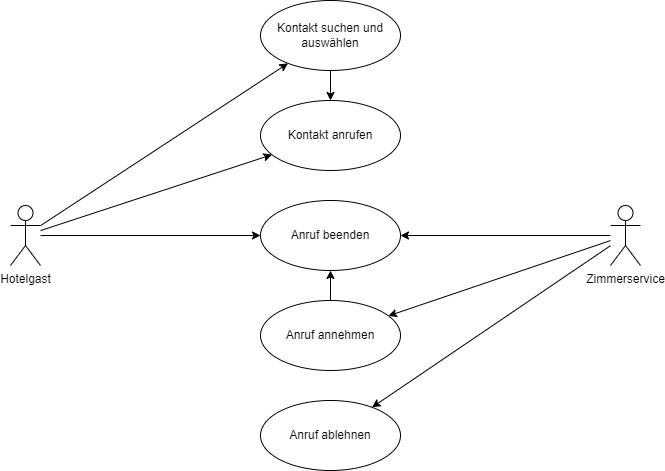

The diagram above was exported from draw.io. Its source (the exported page's mxGraphModel, read from the mxfile embedded in the PNG):
<mxGraphModel dx="1038" dy="489" grid="1" gridSize="10" guides="1" tooltips="1" connect="1" arrows="1" fold="1" page="1" pageScale="1" pageWidth="827" pageHeight="1169" math="0" shadow="0">
  <root>
    <mxCell id="0" />
    <mxCell id="1" parent="0" />
    <mxCell id="f4G6d4ESCpuel53y0smk-2" style="edgeStyle=none;rounded=0;orthogonalLoop=1;jettySize=auto;html=1;" parent="1" source="eITpSbHSYu2vecG4eaP6-1" target="5KBEn8xQkYRYPp7Ggdv--1" edge="1">
      <mxGeometry relative="1" as="geometry" />
    </mxCell>
    <mxCell id="f4G6d4ESCpuel53y0smk-3" style="edgeStyle=none;rounded=0;orthogonalLoop=1;jettySize=auto;html=1;" parent="1" source="eITpSbHSYu2vecG4eaP6-1" target="5KBEn8xQkYRYPp7Ggdv--2" edge="1">
      <mxGeometry relative="1" as="geometry" />
    </mxCell>
    <mxCell id="f4G6d4ESCpuel53y0smk-6" style="edgeStyle=none;rounded=0;orthogonalLoop=1;jettySize=auto;html=1;" parent="1" source="eITpSbHSYu2vecG4eaP6-1" target="f4G6d4ESCpuel53y0smk-1" edge="1">
      <mxGeometry relative="1" as="geometry" />
    </mxCell>
    <mxCell id="eITpSbHSYu2vecG4eaP6-1" value="Hotelgast" style="shape=umlActor;verticalLabelPosition=bottom;verticalAlign=top;html=1;" parent="1" vertex="1">
      <mxGeometry x="70" y="260" width="30" height="60" as="geometry" />
    </mxCell>
    <mxCell id="c8Du09bSsaoddzDz6t1H-5" style="edgeStyle=none;rounded=0;orthogonalLoop=1;jettySize=auto;html=1;" parent="1" source="orSrijJYiG3t8mVnugKc-2" target="f4G6d4ESCpuel53y0smk-1" edge="1">
      <mxGeometry relative="1" as="geometry" />
    </mxCell>
    <mxCell id="orSrijJYiG3t8mVnugKc-2" value="Anruf annehmen" style="ellipse;whiteSpace=wrap;html=1;" parent="1" vertex="1">
      <mxGeometry x="320" y="355" width="140" height="70" as="geometry" />
    </mxCell>
    <mxCell id="orSrijJYiG3t8mVnugKc-3" value="Anruf ablehnen" style="ellipse;whiteSpace=wrap;html=1;" parent="1" vertex="1">
      <mxGeometry x="320" y="455" width="140" height="70" as="geometry" />
    </mxCell>
    <mxCell id="KoupwvQdnqbXzfXtrWai-1" style="edgeStyle=orthogonalEdgeStyle;rounded=0;orthogonalLoop=1;jettySize=auto;html=1;" parent="1" source="5KBEn8xQkYRYPp7Ggdv--1" target="5KBEn8xQkYRYPp7Ggdv--2" edge="1">
      <mxGeometry relative="1" as="geometry" />
    </mxCell>
    <mxCell id="5KBEn8xQkYRYPp7Ggdv--1" value="Kontakt suchen und auswählen" style="ellipse;whiteSpace=wrap;html=1;" parent="1" vertex="1">
      <mxGeometry x="320" y="55" width="140" height="70" as="geometry" />
    </mxCell>
    <mxCell id="5KBEn8xQkYRYPp7Ggdv--2" value="Kontakt anrufen" style="ellipse;whiteSpace=wrap;html=1;" parent="1" vertex="1">
      <mxGeometry x="320" y="155" width="140" height="70" as="geometry" />
    </mxCell>
    <mxCell id="f4G6d4ESCpuel53y0smk-1" value="Anruf beenden" style="ellipse;whiteSpace=wrap;html=1;" parent="1" vertex="1">
      <mxGeometry x="320" y="255" width="140" height="70" as="geometry" />
    </mxCell>
    <mxCell id="c8Du09bSsaoddzDz6t1H-2" style="edgeStyle=none;rounded=0;orthogonalLoop=1;jettySize=auto;html=1;" parent="1" source="c8Du09bSsaoddzDz6t1H-1" target="orSrijJYiG3t8mVnugKc-3" edge="1">
      <mxGeometry relative="1" as="geometry" />
    </mxCell>
    <mxCell id="c8Du09bSsaoddzDz6t1H-3" style="edgeStyle=none;rounded=0;orthogonalLoop=1;jettySize=auto;html=1;" parent="1" source="c8Du09bSsaoddzDz6t1H-1" target="orSrijJYiG3t8mVnugKc-2" edge="1">
      <mxGeometry relative="1" as="geometry" />
    </mxCell>
    <mxCell id="c8Du09bSsaoddzDz6t1H-4" style="edgeStyle=none;rounded=0;orthogonalLoop=1;jettySize=auto;html=1;" parent="1" source="c8Du09bSsaoddzDz6t1H-1" target="f4G6d4ESCpuel53y0smk-1" edge="1">
      <mxGeometry relative="1" as="geometry" />
    </mxCell>
    <mxCell id="c8Du09bSsaoddzDz6t1H-1" value="Zimmerservice" style="shape=umlActor;verticalLabelPosition=bottom;verticalAlign=top;html=1;" parent="1" vertex="1">
      <mxGeometry x="670" y="260" width="30" height="60" as="geometry" />
    </mxCell>
  </root>
</mxGraphModel>